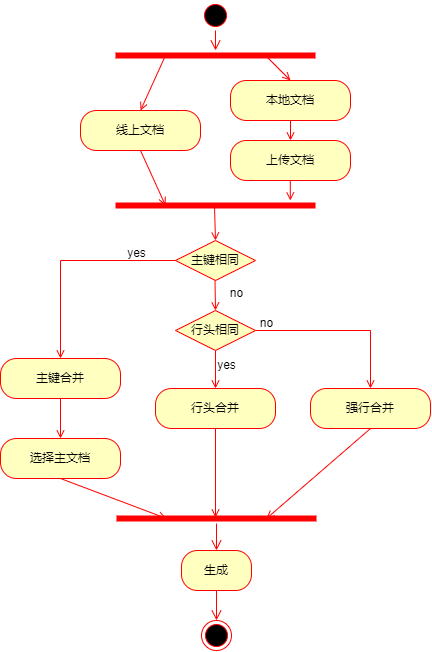

The diagram above was exported from draw.io. Its source (the exported page's mxGraphModel, read from the mxfile embedded in the PNG):
<mxGraphModel dx="2026" dy="1171" grid="1" gridSize="10" guides="1" tooltips="1" connect="1" arrows="1" fold="1" page="1" pageScale="1" pageWidth="827" pageHeight="1169" background="#ffffff" math="0" shadow="0">
  <root>
    <mxCell id="0" />
    <mxCell id="1" parent="0" />
    <mxCell id="TSOP6b7NEZtd6npBaVGf-1" value="" style="ellipse;html=1;shape=startState;fillColor=#000000;strokeColor=#ff0000;" vertex="1" parent="1">
      <mxGeometry x="384" y="80" width="30" height="30" as="geometry" />
    </mxCell>
    <mxCell id="TSOP6b7NEZtd6npBaVGf-2" value="" style="edgeStyle=orthogonalEdgeStyle;html=1;verticalAlign=bottom;endArrow=open;endSize=8;strokeColor=#ff0000;rounded=0;" edge="1" source="TSOP6b7NEZtd6npBaVGf-1" parent="1">
      <mxGeometry relative="1" as="geometry">
        <mxPoint x="399" y="130" as="targetPoint" />
      </mxGeometry>
    </mxCell>
    <mxCell id="TSOP6b7NEZtd6npBaVGf-3" value="" style="shape=line;html=1;strokeWidth=6;strokeColor=#ff0000;" vertex="1" parent="1">
      <mxGeometry x="299" y="130" width="200" height="10" as="geometry" />
    </mxCell>
    <mxCell id="TSOP6b7NEZtd6npBaVGf-5" value="本地文档" style="rounded=1;whiteSpace=wrap;html=1;arcSize=40;fontColor=#000000;fillColor=#ffffc0;strokeColor=#ff0000;" vertex="1" parent="1">
      <mxGeometry x="414" y="160" width="120" height="40" as="geometry" />
    </mxCell>
    <mxCell id="TSOP6b7NEZtd6npBaVGf-7" value="线上文档" style="rounded=1;whiteSpace=wrap;html=1;arcSize=40;fontColor=#000000;fillColor=#ffffc0;strokeColor=#ff0000;" vertex="1" parent="1">
      <mxGeometry x="264" y="190" width="120" height="40" as="geometry" />
    </mxCell>
    <mxCell id="TSOP6b7NEZtd6npBaVGf-9" value="上传文档" style="rounded=1;whiteSpace=wrap;html=1;arcSize=40;fontColor=#000000;fillColor=#ffffc0;strokeColor=#ff0000;" vertex="1" parent="1">
      <mxGeometry x="414" y="220" width="120" height="40" as="geometry" />
    </mxCell>
    <mxCell id="TSOP6b7NEZtd6npBaVGf-10" value="" style="endArrow=open;html=1;rounded=0;endFill=0;strokeColor=#FF0000;exitX=0.25;exitY=0.5;exitDx=0;exitDy=0;exitPerimeter=0;entryX=0.5;entryY=0;entryDx=0;entryDy=0;" edge="1" parent="1" source="TSOP6b7NEZtd6npBaVGf-3" target="TSOP6b7NEZtd6npBaVGf-7">
      <mxGeometry width="50" height="50" relative="1" as="geometry">
        <mxPoint x="400" y="240" as="sourcePoint" />
        <mxPoint x="450" y="190" as="targetPoint" />
      </mxGeometry>
    </mxCell>
    <mxCell id="TSOP6b7NEZtd6npBaVGf-11" value="" style="endArrow=open;html=1;rounded=0;endFill=0;strokeColor=#FF0000;exitX=0.75;exitY=0.5;exitDx=0;exitDy=0;exitPerimeter=0;entryX=0.5;entryY=0;entryDx=0;entryDy=0;" edge="1" parent="1" source="TSOP6b7NEZtd6npBaVGf-3" target="TSOP6b7NEZtd6npBaVGf-5">
      <mxGeometry width="50" height="50" relative="1" as="geometry">
        <mxPoint x="359" y="145" as="sourcePoint" />
        <mxPoint x="334" y="200" as="targetPoint" />
      </mxGeometry>
    </mxCell>
    <mxCell id="TSOP6b7NEZtd6npBaVGf-12" value="" style="endArrow=open;html=1;rounded=0;endFill=0;strokeColor=#FF0000;exitX=0.5;exitY=1;exitDx=0;exitDy=0;entryX=0.5;entryY=0;entryDx=0;entryDy=0;" edge="1" parent="1" source="TSOP6b7NEZtd6npBaVGf-5" target="TSOP6b7NEZtd6npBaVGf-9">
      <mxGeometry width="50" height="50" relative="1" as="geometry">
        <mxPoint x="459" y="145" as="sourcePoint" />
        <mxPoint x="484" y="170" as="targetPoint" />
      </mxGeometry>
    </mxCell>
    <mxCell id="TSOP6b7NEZtd6npBaVGf-13" value="" style="shape=line;html=1;strokeWidth=6;strokeColor=#ff0000;" vertex="1" parent="1">
      <mxGeometry x="299" y="280" width="200" height="10" as="geometry" />
    </mxCell>
    <mxCell id="TSOP6b7NEZtd6npBaVGf-15" value="" style="endArrow=open;html=1;rounded=0;endFill=0;strokeColor=#FF0000;exitX=0.5;exitY=1;exitDx=0;exitDy=0;entryX=0.5;entryY=0;entryDx=0;entryDy=0;" edge="1" parent="1">
      <mxGeometry width="50" height="50" relative="1" as="geometry">
        <mxPoint x="473.8" y="260" as="sourcePoint" />
        <mxPoint x="473.8" y="280" as="targetPoint" />
      </mxGeometry>
    </mxCell>
    <mxCell id="TSOP6b7NEZtd6npBaVGf-16" value="" style="endArrow=open;html=1;rounded=0;endFill=0;strokeColor=#FF0000;exitX=0.5;exitY=1;exitDx=0;exitDy=0;entryX=0.25;entryY=0.5;entryDx=0;entryDy=0;entryPerimeter=0;" edge="1" parent="1" source="TSOP6b7NEZtd6npBaVGf-7" target="TSOP6b7NEZtd6npBaVGf-13">
      <mxGeometry width="50" height="50" relative="1" as="geometry">
        <mxPoint x="359" y="145" as="sourcePoint" />
        <mxPoint x="334" y="200" as="targetPoint" />
      </mxGeometry>
    </mxCell>
    <mxCell id="TSOP6b7NEZtd6npBaVGf-17" value="主键合并" style="rounded=1;whiteSpace=wrap;html=1;arcSize=40;fontColor=#000000;fillColor=#ffffc0;strokeColor=#ff0000;" vertex="1" parent="1">
      <mxGeometry x="184" y="438" width="120" height="40" as="geometry" />
    </mxCell>
    <mxCell id="TSOP6b7NEZtd6npBaVGf-19" value="行头合并" style="rounded=1;whiteSpace=wrap;html=1;arcSize=40;fontColor=#000000;fillColor=#ffffc0;strokeColor=#ff0000;" vertex="1" parent="1">
      <mxGeometry x="339" y="468" width="120" height="40" as="geometry" />
    </mxCell>
    <mxCell id="TSOP6b7NEZtd6npBaVGf-20" value="强行合并" style="rounded=1;whiteSpace=wrap;html=1;arcSize=40;fontColor=#000000;fillColor=#ffffc0;strokeColor=#ff0000;" vertex="1" parent="1">
      <mxGeometry x="494" y="468" width="120" height="40" as="geometry" />
    </mxCell>
    <mxCell id="TSOP6b7NEZtd6npBaVGf-21" value="选择主文档" style="rounded=1;whiteSpace=wrap;html=1;arcSize=40;fontColor=#000000;fillColor=#ffffc0;strokeColor=#ff0000;" vertex="1" parent="1">
      <mxGeometry x="184" y="518" width="120" height="40" as="geometry" />
    </mxCell>
    <mxCell id="TSOP6b7NEZtd6npBaVGf-23" value="主键相同" style="rhombus;whiteSpace=wrap;html=1;fontColor=#000000;fillColor=#ffffc0;strokeColor=#ff0000;" vertex="1" parent="1">
      <mxGeometry x="359" y="320" width="80" height="40" as="geometry" />
    </mxCell>
    <mxCell id="TSOP6b7NEZtd6npBaVGf-26" value="行头相同" style="rhombus;whiteSpace=wrap;html=1;fontColor=#000000;fillColor=#ffffc0;strokeColor=#ff0000;" vertex="1" parent="1">
      <mxGeometry x="359" y="390" width="80" height="40" as="geometry" />
    </mxCell>
    <mxCell id="TSOP6b7NEZtd6npBaVGf-27" value="" style="endArrow=open;html=1;rounded=0;endFill=0;strokeColor=#FF0000;exitX=0.495;exitY=0.586;exitDx=0;exitDy=0;exitPerimeter=0;entryX=0.5;entryY=0;entryDx=0;entryDy=0;" edge="1" parent="1" source="TSOP6b7NEZtd6npBaVGf-13" target="TSOP6b7NEZtd6npBaVGf-23">
      <mxGeometry width="50" height="50" relative="1" as="geometry">
        <mxPoint x="360" y="360" as="sourcePoint" />
        <mxPoint x="410" y="310" as="targetPoint" />
      </mxGeometry>
    </mxCell>
    <mxCell id="TSOP6b7NEZtd6npBaVGf-28" value="" style="endArrow=open;html=1;rounded=0;endFill=0;strokeColor=#FF0000;exitX=0;exitY=0.5;exitDx=0;exitDy=0;entryX=0.5;entryY=0;entryDx=0;entryDy=0;" edge="1" parent="1" source="TSOP6b7NEZtd6npBaVGf-23" target="TSOP6b7NEZtd6npBaVGf-17">
      <mxGeometry width="50" height="50" relative="1" as="geometry">
        <mxPoint x="408" y="296" as="sourcePoint" />
        <mxPoint x="409" y="330" as="targetPoint" />
        <Array as="points">
          <mxPoint x="244" y="340" />
        </Array>
      </mxGeometry>
    </mxCell>
    <mxCell id="TSOP6b7NEZtd6npBaVGf-29" value="yes" style="text;html=1;align=center;verticalAlign=middle;resizable=0;points=[];autosize=1;strokeColor=none;fillColor=none;" vertex="1" parent="1">
      <mxGeometry x="300" y="318" width="40" height="30" as="geometry" />
    </mxCell>
    <mxCell id="TSOP6b7NEZtd6npBaVGf-30" value="" style="endArrow=open;html=1;rounded=0;endFill=0;strokeColor=#FF0000;exitX=0.495;exitY=0.586;exitDx=0;exitDy=0;exitPerimeter=0;entryX=0.5;entryY=0;entryDx=0;entryDy=0;" edge="1" parent="1" target="TSOP6b7NEZtd6npBaVGf-26">
      <mxGeometry width="50" height="50" relative="1" as="geometry">
        <mxPoint x="398.5" y="360" as="sourcePoint" />
        <mxPoint x="400" y="390" as="targetPoint" />
      </mxGeometry>
    </mxCell>
    <mxCell id="TSOP6b7NEZtd6npBaVGf-31" value="no" style="text;html=1;align=center;verticalAlign=middle;resizable=0;points=[];autosize=1;strokeColor=none;fillColor=none;" vertex="1" parent="1">
      <mxGeometry x="400" y="358" width="40" height="30" as="geometry" />
    </mxCell>
    <mxCell id="TSOP6b7NEZtd6npBaVGf-33" value="" style="endArrow=open;html=1;rounded=0;endFill=0;strokeColor=#FF0000;exitX=0.5;exitY=1;exitDx=0;exitDy=0;entryX=0.5;entryY=0;entryDx=0;entryDy=0;" edge="1" parent="1" source="TSOP6b7NEZtd6npBaVGf-26" target="TSOP6b7NEZtd6npBaVGf-19">
      <mxGeometry width="50" height="50" relative="1" as="geometry">
        <mxPoint x="408.5" y="370" as="sourcePoint" />
        <mxPoint x="409" y="400" as="targetPoint" />
      </mxGeometry>
    </mxCell>
    <mxCell id="TSOP6b7NEZtd6npBaVGf-34" value="yes" style="text;html=1;align=center;verticalAlign=middle;resizable=0;points=[];autosize=1;strokeColor=none;fillColor=none;" vertex="1" parent="1">
      <mxGeometry x="390" y="430" width="40" height="30" as="geometry" />
    </mxCell>
    <mxCell id="TSOP6b7NEZtd6npBaVGf-35" value="" style="endArrow=open;html=1;rounded=0;endFill=0;strokeColor=#FF0000;exitX=1;exitY=0.5;exitDx=0;exitDy=0;entryX=0.5;entryY=0;entryDx=0;entryDy=0;" edge="1" parent="1" source="TSOP6b7NEZtd6npBaVGf-26" target="TSOP6b7NEZtd6npBaVGf-20">
      <mxGeometry width="50" height="50" relative="1" as="geometry">
        <mxPoint x="418.5" y="380" as="sourcePoint" />
        <mxPoint x="419" y="410" as="targetPoint" />
        <Array as="points">
          <mxPoint x="554" y="410" />
        </Array>
      </mxGeometry>
    </mxCell>
    <mxCell id="TSOP6b7NEZtd6npBaVGf-36" value="no" style="text;html=1;align=center;verticalAlign=middle;resizable=0;points=[];autosize=1;strokeColor=none;fillColor=none;" vertex="1" parent="1">
      <mxGeometry x="430" y="388" width="40" height="30" as="geometry" />
    </mxCell>
    <mxCell id="TSOP6b7NEZtd6npBaVGf-37" value="" style="shape=line;html=1;strokeWidth=6;strokeColor=#ff0000;" vertex="1" parent="1">
      <mxGeometry x="300" y="593" width="200" height="10" as="geometry" />
    </mxCell>
    <mxCell id="TSOP6b7NEZtd6npBaVGf-38" value="" style="edgeStyle=orthogonalEdgeStyle;html=1;verticalAlign=bottom;endArrow=open;endSize=8;strokeColor=#ff0000;rounded=0;entryX=0.5;entryY=0;entryDx=0;entryDy=0;" edge="1" source="TSOP6b7NEZtd6npBaVGf-37" parent="1" target="TSOP6b7NEZtd6npBaVGf-39">
      <mxGeometry relative="1" as="geometry">
        <mxPoint x="400" y="643" as="targetPoint" />
      </mxGeometry>
    </mxCell>
    <mxCell id="TSOP6b7NEZtd6npBaVGf-39" value="生成" style="rounded=1;whiteSpace=wrap;html=1;arcSize=40;fontColor=#000000;fillColor=#ffffc0;strokeColor=#ff0000;" vertex="1" parent="1">
      <mxGeometry x="365" y="630" width="70" height="40" as="geometry" />
    </mxCell>
    <mxCell id="TSOP6b7NEZtd6npBaVGf-40" value="" style="edgeStyle=orthogonalEdgeStyle;html=1;verticalAlign=bottom;endArrow=open;endSize=8;strokeColor=#ff0000;rounded=0;" edge="1" source="TSOP6b7NEZtd6npBaVGf-39" parent="1">
      <mxGeometry relative="1" as="geometry">
        <mxPoint x="400" y="700" as="targetPoint" />
      </mxGeometry>
    </mxCell>
    <mxCell id="TSOP6b7NEZtd6npBaVGf-41" value="" style="ellipse;html=1;shape=endState;fillColor=#000000;strokeColor=#ff0000;" vertex="1" parent="1">
      <mxGeometry x="385" y="700" width="30" height="30" as="geometry" />
    </mxCell>
    <mxCell id="TSOP6b7NEZtd6npBaVGf-42" value="" style="endArrow=open;html=1;rounded=0;endFill=0;strokeColor=#FF0000;exitX=0.5;exitY=1;exitDx=0;exitDy=0;entryX=0.5;entryY=0;entryDx=0;entryDy=0;" edge="1" parent="1" source="TSOP6b7NEZtd6npBaVGf-17" target="TSOP6b7NEZtd6npBaVGf-21">
      <mxGeometry width="50" height="50" relative="1" as="geometry">
        <mxPoint x="243.83" y="493" as="sourcePoint" />
        <mxPoint x="243.83" y="558" as="targetPoint" />
      </mxGeometry>
    </mxCell>
    <mxCell id="TSOP6b7NEZtd6npBaVGf-44" value="" style="endArrow=open;html=1;rounded=0;endFill=0;strokeColor=#FF0000;exitX=0.5;exitY=1;exitDx=0;exitDy=0;entryX=0.25;entryY=0.5;entryDx=0;entryDy=0;entryPerimeter=0;" edge="1" parent="1" source="TSOP6b7NEZtd6npBaVGf-21" target="TSOP6b7NEZtd6npBaVGf-37">
      <mxGeometry width="50" height="50" relative="1" as="geometry">
        <mxPoint x="243.83" y="578" as="sourcePoint" />
        <mxPoint x="243.83" y="618" as="targetPoint" />
      </mxGeometry>
    </mxCell>
    <mxCell id="TSOP6b7NEZtd6npBaVGf-45" value="" style="endArrow=open;html=1;rounded=0;endFill=0;strokeColor=#FF0000;exitX=0.5;exitY=1;exitDx=0;exitDy=0;entryX=0.495;entryY=0.4;entryDx=0;entryDy=0;entryPerimeter=0;" edge="1" parent="1" source="TSOP6b7NEZtd6npBaVGf-19" target="TSOP6b7NEZtd6npBaVGf-37">
      <mxGeometry width="50" height="50" relative="1" as="geometry">
        <mxPoint x="264" y="498" as="sourcePoint" />
        <mxPoint x="264" y="538" as="targetPoint" />
      </mxGeometry>
    </mxCell>
    <mxCell id="TSOP6b7NEZtd6npBaVGf-46" value="" style="endArrow=open;html=1;rounded=0;endFill=0;strokeColor=#FF0000;exitX=0.5;exitY=1;exitDx=0;exitDy=0;entryX=0.75;entryY=0.5;entryDx=0;entryDy=0;entryPerimeter=0;" edge="1" parent="1" source="TSOP6b7NEZtd6npBaVGf-20" target="TSOP6b7NEZtd6npBaVGf-37">
      <mxGeometry width="50" height="50" relative="1" as="geometry">
        <mxPoint x="274" y="508" as="sourcePoint" />
        <mxPoint x="274" y="548" as="targetPoint" />
      </mxGeometry>
    </mxCell>
  </root>
</mxGraphModel>